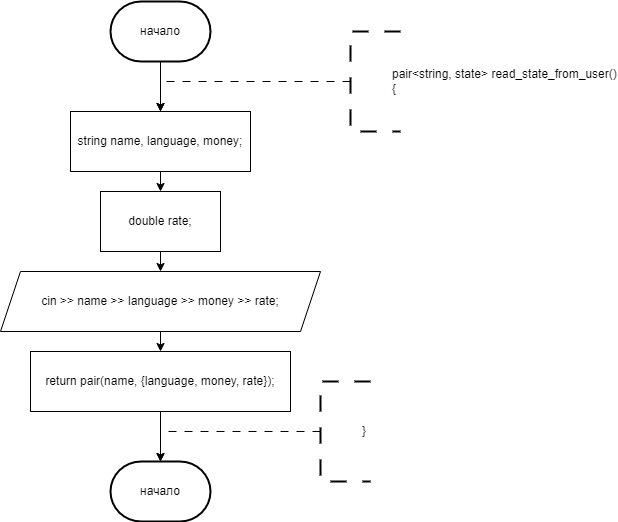

The diagram above was exported from draw.io. Its source (the exported page's mxGraphModel, read from the mxfile embedded in the PNG):
<mxGraphModel dx="1122" dy="454" grid="1" gridSize="10" guides="1" tooltips="1" connect="1" arrows="1" fold="1" page="1" pageScale="1" pageWidth="827" pageHeight="1169" math="0" shadow="0">
  <root>
    <mxCell id="0" />
    <mxCell id="1" parent="0" />
    <mxCell id="8AjhOev57UVBIzXajY27-1" value="начало" style="strokeWidth=2;html=1;shape=mxgraph.flowchart.terminator;whiteSpace=wrap;" parent="1" vertex="1">
      <mxGeometry x="340" y="70" width="100" height="60" as="geometry" />
    </mxCell>
    <mxCell id="KrBjA1Wnd6GH78lj7Hdk-4" style="edgeStyle=orthogonalEdgeStyle;rounded=0;orthogonalLoop=1;jettySize=auto;html=1;exitX=0;exitY=0.5;exitDx=0;exitDy=0;exitPerimeter=0;entryX=0.5;entryY=0;entryDx=0;entryDy=0;dashed=1;dashPattern=8 8;" edge="1" parent="1" source="8AjhOev57UVBIzXajY27-49">
      <mxGeometry relative="1" as="geometry">
        <mxPoint x="390" y="180" as="targetPoint" />
        <Array as="points">
          <mxPoint x="390" y="150" />
        </Array>
      </mxGeometry>
    </mxCell>
    <mxCell id="8AjhOev57UVBIzXajY27-49" value="&lt;blockquote style=&quot;margin: 0 0 0 40px; border: none; padding: 0px;&quot;&gt;&lt;div&gt;pair&amp;lt;string, state&amp;gt; read_state_from_user()&lt;/div&gt;&lt;div&gt;{&lt;/div&gt;&lt;/blockquote&gt;" style="strokeWidth=2;html=1;shape=mxgraph.flowchart.annotation_1;align=left;pointerEvents=1;dashed=1;dashPattern=8 8;" parent="1" vertex="1">
      <mxGeometry x="580" y="100" width="50" height="100" as="geometry" />
    </mxCell>
    <mxCell id="8AjhOev57UVBIzXajY27-67" style="edgeStyle=orthogonalEdgeStyle;rounded=0;orthogonalLoop=1;jettySize=auto;html=1;exitX=0.5;exitY=1;exitDx=0;exitDy=0;exitPerimeter=0;entryX=0.5;entryY=0;entryDx=0;entryDy=0;entryPerimeter=0;" parent="1" source="8AjhOev57UVBIzXajY27-1" edge="1">
      <mxGeometry relative="1" as="geometry">
        <mxPoint x="390" y="180" as="targetPoint" />
      </mxGeometry>
    </mxCell>
    <mxCell id="KrBjA1Wnd6GH78lj7Hdk-89" style="edgeStyle=orthogonalEdgeStyle;rounded=0;orthogonalLoop=1;jettySize=auto;html=1;exitX=0.5;exitY=1;exitDx=0;exitDy=0;entryX=0.5;entryY=0;entryDx=0;entryDy=0;" edge="1" parent="1" source="KrBjA1Wnd6GH78lj7Hdk-86" target="KrBjA1Wnd6GH78lj7Hdk-87">
      <mxGeometry relative="1" as="geometry" />
    </mxCell>
    <mxCell id="KrBjA1Wnd6GH78lj7Hdk-86" value="string name, language, money;" style="rounded=0;whiteSpace=wrap;html=1;" vertex="1" parent="1">
      <mxGeometry x="300" y="180" width="180" height="60" as="geometry" />
    </mxCell>
    <mxCell id="KrBjA1Wnd6GH78lj7Hdk-90" style="edgeStyle=orthogonalEdgeStyle;rounded=0;orthogonalLoop=1;jettySize=auto;html=1;exitX=0.5;exitY=1;exitDx=0;exitDy=0;entryX=0.5;entryY=0;entryDx=0;entryDy=0;" edge="1" parent="1" source="KrBjA1Wnd6GH78lj7Hdk-87" target="KrBjA1Wnd6GH78lj7Hdk-88">
      <mxGeometry relative="1" as="geometry" />
    </mxCell>
    <mxCell id="KrBjA1Wnd6GH78lj7Hdk-87" value="double rate;" style="rounded=0;whiteSpace=wrap;html=1;" vertex="1" parent="1">
      <mxGeometry x="330" y="260" width="120" height="60" as="geometry" />
    </mxCell>
    <mxCell id="KrBjA1Wnd6GH78lj7Hdk-92" style="edgeStyle=orthogonalEdgeStyle;rounded=0;orthogonalLoop=1;jettySize=auto;html=1;exitX=0.5;exitY=1;exitDx=0;exitDy=0;entryX=0.5;entryY=0;entryDx=0;entryDy=0;" edge="1" parent="1" source="KrBjA1Wnd6GH78lj7Hdk-88" target="KrBjA1Wnd6GH78lj7Hdk-91">
      <mxGeometry relative="1" as="geometry" />
    </mxCell>
    <mxCell id="KrBjA1Wnd6GH78lj7Hdk-88" value="cin &gt;&gt; name &gt;&gt; language &gt;&gt; money &gt;&gt; rate;" style="shape=parallelogram;perimeter=parallelogramPerimeter;whiteSpace=wrap;html=1;fixedSize=1;" vertex="1" parent="1">
      <mxGeometry x="230" y="340" width="320" height="60" as="geometry" />
    </mxCell>
    <mxCell id="KrBjA1Wnd6GH78lj7Hdk-91" value="return pair&lt;string, state&gt;(name, {language, money, rate});" style="rounded=0;whiteSpace=wrap;html=1;" vertex="1" parent="1">
      <mxGeometry x="260" y="420" width="260" height="60" as="geometry" />
    </mxCell>
    <mxCell id="KrBjA1Wnd6GH78lj7Hdk-93" value="начало" style="strokeWidth=2;html=1;shape=mxgraph.flowchart.terminator;whiteSpace=wrap;" vertex="1" parent="1">
      <mxGeometry x="340" y="530" width="100" height="60" as="geometry" />
    </mxCell>
    <mxCell id="KrBjA1Wnd6GH78lj7Hdk-94" style="edgeStyle=orthogonalEdgeStyle;rounded=0;orthogonalLoop=1;jettySize=auto;html=1;exitX=0.5;exitY=1;exitDx=0;exitDy=0;entryX=0.5;entryY=0;entryDx=0;entryDy=0;entryPerimeter=0;" edge="1" parent="1" source="KrBjA1Wnd6GH78lj7Hdk-91" target="KrBjA1Wnd6GH78lj7Hdk-93">
      <mxGeometry relative="1" as="geometry" />
    </mxCell>
    <mxCell id="KrBjA1Wnd6GH78lj7Hdk-95" style="edgeStyle=orthogonalEdgeStyle;rounded=0;orthogonalLoop=1;jettySize=auto;html=1;exitX=0;exitY=0.5;exitDx=0;exitDy=0;exitPerimeter=0;entryX=0.5;entryY=0;entryDx=0;entryDy=0;dashed=1;dashPattern=8 8;entryPerimeter=0;" edge="1" parent="1" source="KrBjA1Wnd6GH78lj7Hdk-96" target="KrBjA1Wnd6GH78lj7Hdk-93">
      <mxGeometry relative="1" as="geometry">
        <mxPoint x="360" y="530" as="targetPoint" />
        <Array as="points">
          <mxPoint x="390" y="500" />
        </Array>
      </mxGeometry>
    </mxCell>
    <mxCell id="KrBjA1Wnd6GH78lj7Hdk-96" value="&lt;blockquote style=&quot;margin: 0 0 0 40px; border: none; padding: 0px;&quot;&gt;}&lt;/blockquote&gt;" style="strokeWidth=2;html=1;shape=mxgraph.flowchart.annotation_1;align=left;pointerEvents=1;dashed=1;dashPattern=8 8;" vertex="1" parent="1">
      <mxGeometry x="550" y="450" width="50" height="100" as="geometry" />
    </mxCell>
  </root>
</mxGraphModel>